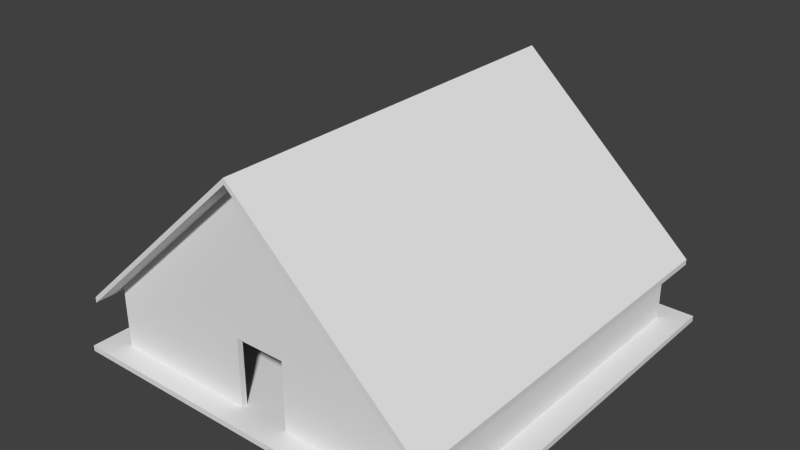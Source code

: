# Source: house.blend  (saved by Blender 2.62.0; exported with 4.5.12 LTS)
import bpy
from mathutils import Matrix  # noqa: F401  (used for matrix-valued properties, if any)

bpy.ops.wm.read_factory_settings(use_empty=True)
scene = bpy.context.scene
scene.name = 'Scene'

# ---- collections
col_collection_1 = bpy.data.collections.new('Collection 1'); scene.collection.children.link(col_collection_1)

# ---- materials (node trees are filled in below, after node groups)
mat_material = bpy.data.materials.new('Material')
mat_material.alpha_threshold = 0.0
mat_material.use_transparent_shadow = False
mat_material.roughness = 0.5
mat_material.line_color = (0.0, 0.0, 0.0, 1.0)

# ---- material node trees

# ---- world
world_world = bpy.data.worlds.new('World'); scene.world = world_world
world_world.color = (0.05088, 0.05088, 0.05088)
world_world.use_sun_shadow = False
world_world.sun_shadow_jitter_overblur = 0.0
world_world.cycles.sampling_method = 'MANUAL'
world_world.cycles.sample_map_resolution = 256

# ---- meshes
me_cube_005 = bpy.data.meshes.new('Cube.005')
me_cube_005.from_pydata([(0.8571, 1.0, -1.0), (0.8571, -1.0, -1.0), (-1.0, -1.0, -61.0), (-1.0, 1.0, -61.0), (0.8571, 1.0, 1.0), (0.8571, -1.0, 1.0), (-1.0, -1.0, -59.0), (-1.0, 1.0, -59.0), (2.714, 1.0, -59.0), (2.714, -1.0, -59.0), (2.714, -1.0, -61.0), (2.714, 1.0, -61.0)], [], [(0, 1, 2, 3), (4, 7, 6, 5), (1, 5, 6, 2), (2, 6, 7, 3), (4, 0, 3, 7), (4, 5, 9, 8), (5, 1, 10, 9), (0, 4, 8, 11), (1, 0, 11, 10), (11, 8, 9, 10)])
me_cube_005.materials.append(mat_material)
me_cube_005.use_remesh_preserve_volume = False
me_cube_005.use_remesh_preserve_attributes = False
me_cube_005.use_mirror_vertex_groups = False
me_cube_005.update()
me_cube_004 = bpy.data.meshes.new('Cube.004')
me_cube_004.from_pydata([(1.0, 1.0, -1.5), (1.0, -1.0, -1.5), (-1.0, -1.0, -1.5), (-1.0, 1.0, -1.5), (1.0, 1.0, 1.0), (1.0, -1.0, 0.85), (-1.0, -1.0, 0.85), (-1.0, 1.0, 1.0), (1.0, 1.0, -1.5), (1.0, 1.0, 1.0), (1.0, -1.0, -1.5), (1.0, -1.0, 0.85), (1.0, -1.0, -1.5), (1.0, 1.0, -1.5), (1.0, 1.0, 1.0), (1.0, -1.0, 0.85), (1.033, 1.0, 1.0), (1.033, 1.0, -1.5), (1.033, -1.0, -1.5), (1.033, -1.0, 0.85), (1.0, 60.0, -1.5), (1.033, 60.0, -1.5), (1.033, 60.0, 6.45), (1.0, 60.0, 6.45), (1.0, 60.0, -1.5), (1.0, 60.0, 6.45), (1.033, 60.0, 6.45), (1.033, 60.0, -1.5), (1.033, 60.0, -1.5), (1.0, 60.0, -1.5), (1.033, 60.0, 6.45), (1.0, 60.0, 6.45), (1.0, 119.0, -1.5), (1.0, 119.0, 1.0), (1.033, 119.0, 1.0), (1.033, 119.0, -1.5), (1.033, 121.0, -1.5), (1.0, 121.0, -1.5), (1.033, 121.0, 0.85), (1.0, 121.0, 0.85), (-1.0, 121.0, -1.5), (-1.0, 121.0, 0.85), (-1.0, 119.0, 1.0), (-1.0, 119.0, -1.5), (-1.033, 119.0, -1.5), (-1.033, 119.0, 1.0), (-1.033, 121.0, -1.5), (-1.033, 121.0, 0.85), (-1.0, 69.0, -1.5), (-1.033, 69.0, -1.5), (-1.033, 69.0, 1.0), (-1.0, 69.0, 1.0), (-1.0, 119.0, 1.0), (-1.033, 119.0, 1.0), (-1.033, 60.0, 1.0), (-1.033, 60.0, 6.44), (-1.0, 60.0, 6.44), (-1.0, 60.0, 1.0), (-1.033, 1.0, -1.5), (-1.033, 1.0, 1.0), (-1.033, -1.0, -1.5), (-1.033, -1.0, 0.85), (-1.033, 51.0, 1.0), (-1.0, 51.0, 1.0), (-1.033, 51.0, -1.5), (-1.0, 51.0, -1.5), (-1.033, 51.0, 1.0), (-1.033, 1.0, 1.0), (-1.0, 51.0, 1.0), (-1.0, 1.0, 1.0), (-1.033, 1.0, 1.0), (-1.0, 1.0, 1.0), (-1.033, 60.0, 6.45), (-1.0, 60.0, 6.45), (-1.033, 60.0, 1.0), (-1.0, 60.0, 1.0)], [], [(0, 1, 2, 3), (4, 7, 6, 5), (1, 5, 6, 2), (4, 0, 3, 7), (0, 4, 9, 8), (5, 1, 10, 11), (4, 5, 11, 9), (1, 0, 8, 10), (10, 8, 13, 12), (9, 11, 15, 14), (11, 10, 12, 15), (8, 9, 14, 13), (15, 12, 18, 19), (14, 15, 19, 16), (12, 13, 17, 18), (17, 16, 19, 18), (17, 13, 20, 21), (16, 17, 21, 22), (14, 16, 22, 23), (13, 14, 23, 20), (20, 23, 25, 24), (23, 22, 26, 25), (22, 21, 27, 26), (21, 20, 24, 27), (27, 24, 29, 28), (26, 27, 28, 30), (25, 26, 30, 31), (24, 25, 31, 29), (29, 31, 33, 32), (31, 30, 34, 33), (30, 28, 35, 34), (28, 29, 32, 35), (35, 32, 37, 36), (34, 35, 36, 38), (33, 34, 38, 39), (37, 39, 38, 36), (39, 37, 40, 41), (33, 39, 41, 42), (37, 32, 43, 40), (32, 33, 42, 43), (40, 43, 44, 46), (42, 41, 47, 45), (41, 40, 46, 47), (44, 45, 47, 46), (44, 43, 48, 49), (45, 44, 49, 50), (43, 42, 51, 48), (48, 51, 50, 49), (51, 42, 52, 56), (45, 50, 55, 53), (42, 45, 53, 52), (55, 50, 54), (51, 56, 57), (50, 51, 57, 54), (54, 57, 56, 55), (53, 55, 56, 52), (2, 6, 61, 60), (6, 7, 59, 61), (3, 2, 60, 58), (60, 61, 59, 58), (58, 59, 62, 64), (3, 58, 64, 65), (7, 3, 65, 63), (63, 65, 64, 62), (62, 59, 67, 66), (63, 62, 66, 68), (7, 63, 68, 69), (59, 7, 69, 67), (67, 69, 71, 70), (69, 68, 73, 71), (66, 67, 70, 72), (70, 71, 73, 72), (66, 72, 74), (73, 68, 75), (68, 66, 74, 75), (75, 74, 72, 73)])
me_cube_004.use_remesh_preserve_volume = False
me_cube_004.use_remesh_preserve_attributes = False
me_cube_004.use_mirror_vertex_groups = False
me_cube_004.update()
me_cube = bpy.data.meshes.new('Cube')
me_cube.from_pydata([(1.0, 1.0, -1.0), (1.0, -1.0, -1.0), (-1.0, -1.0, -1.0), (-1.0, 1.0, -1.0), (1.0, 1.0, 1.0), (1.0, -1.0, 1.0), (-1.0, -1.0, 1.0), (-1.0, 1.0, 1.0)], [], [(0, 1, 2, 3), (4, 7, 6, 5), (0, 4, 5, 1), (1, 5, 6, 2), (2, 6, 7, 3), (4, 0, 3, 7)])
me_cube.materials.append(mat_material)
me_cube.use_remesh_preserve_volume = False
me_cube.use_remesh_preserve_attributes = False
me_cube.use_mirror_vertex_groups = False
me_cube.update()

# ---- objects
ob_cube_005 = bpy.data.objects.new('Cube.005', me_cube_005)
ob_cube_004 = bpy.data.objects.new('Cube.004', me_cube_004)
ob_cube = bpy.data.objects.new('Cube', me_cube)

# ---- transforms, parenting, visibility, modifiers, constraints
ob_cube_005.location = (-3.0, 0.0, 8.0)
ob_cube_005.scale = (3.5, 7.0, 0.1)
ob_cube_005.lock_rotations_4d = False
ob_cube_005.empty_display_type = 'ARROWS'
ob_cube_005.lineart.crease_threshold = 0.0
ob_cube_004.location = (6.0, 0.0, 1.5)
ob_cube_004.rotation_euler = (0.0, -0.0, 1.571)
ob_cube_004.scale = (6.0, 0.1, 1.0)
ob_cube_004.lineart.crease_threshold = 0.0
ob_cube.location = (0.0, 0.0, 0.0)
ob_cube.scale = (7.0, 7.0, 0.1)
ob_cube.lock_rotations_4d = False
ob_cube.empty_display_type = 'ARROWS'
ob_cube.lineart.crease_threshold = 0.0

# ---- collection membership
col_collection_1.objects.link(ob_cube_005)
col_collection_1.objects.link(ob_cube_004)
col_collection_1.objects.link(ob_cube)

# ---- scene / render settings (as saved in the file)
scene.frame_start = 1; scene.frame_end = 250; scene.frame_set(1)
scene.render.engine = 'BLENDER_EEVEE_NEXT'
scene.render.image_settings.color_mode = 'RGB'
scene.render.image_settings.compression = 90
scene.render.resolution_percentage = 50
scene.render.dither_intensity = 0.0
scene.render.bake_margin = 2
scene.render.bake_bias = 0.0
scene.cycles.use_denoising = False
scene.cycles.samples = 10
scene.cycles.sampling_pattern = 'TABULATED_SOBOL'
scene.cycles.light_sampling_threshold = 0.0
scene.cycles.use_adaptive_sampling = False
scene.cycles.use_light_tree = False
scene.cycles.blur_glossy = 0.0
scene.cycles.volume_bounces = 1
scene.cycles.pixel_filter_type = 'GAUSSIAN'
scene.cycles.sample_clamp_indirect = 0.0
scene.view_settings.view_transform = 'Standard'
bpy.context.view_layer.update()

# ---- added for rendering (the .blend has no active camera and no usable light): camera, sun
cam_auto = bpy.data.cameras.new('AutoCamera')
cam_auto.lens = 50.0
cam_auto.sensor_width = 36.0
cam_auto.clip_end = 1000.0
ob_auto_camera = bpy.data.objects.new('AutoCamera', cam_auto)
scene.collection.objects.link(ob_auto_camera)
ob_auto_camera.location = (19.8275, -23.793, 19.862)
ob_auto_camera.rotation_euler = (1.09748, -7.21219e-08, 0.694738)
scene.camera = ob_auto_camera
light_auto_sun = bpy.data.lights.new('AutoSun', 'SUN')
light_auto_sun.energy = 3.0
light_auto_sun.angle = 0.0523599
ob_auto_sun = bpy.data.objects.new('AutoSun', light_auto_sun)
scene.collection.objects.link(ob_auto_sun)
ob_auto_sun.rotation_euler = (0.872665, 0.174533, 0.523599)
bpy.context.view_layer.update()
